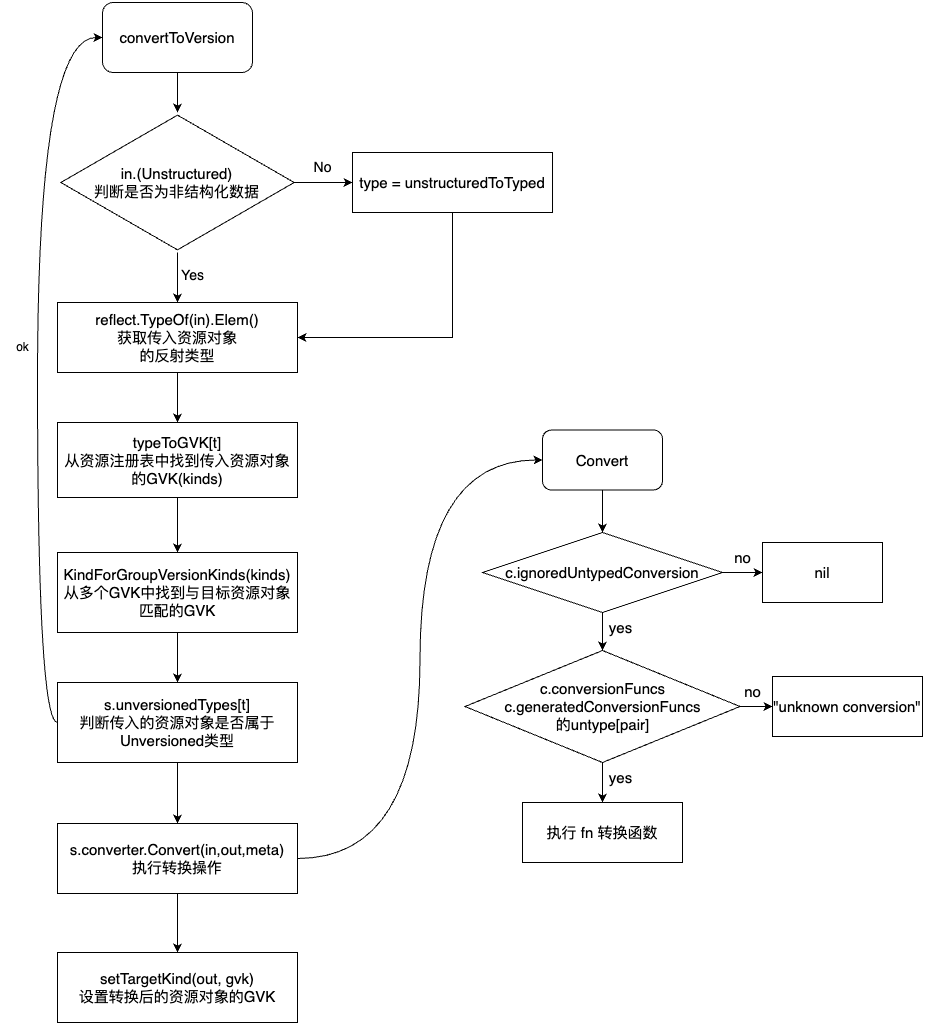

The diagram above was exported from draw.io. Its source (the exported page's mxGraphModel, read from the mxfile embedded in the PNG):
<mxGraphModel dx="1194" dy="678" grid="1" gridSize="10" guides="1" tooltips="1" connect="1" arrows="1" fold="1" page="1" pageScale="1" pageWidth="1169" pageHeight="827" math="0" shadow="0">
  <root>
    <mxCell id="0" />
    <mxCell id="1" parent="0" />
    <mxCell id="BGwoEXGbZILPhd0y4pRv-4" value="" style="edgeStyle=orthogonalEdgeStyle;rounded=0;orthogonalLoop=1;jettySize=auto;html=1;" edge="1" parent="1" source="BGwoEXGbZILPhd0y4pRv-1" target="BGwoEXGbZILPhd0y4pRv-3">
      <mxGeometry relative="1" as="geometry" />
    </mxCell>
    <mxCell id="BGwoEXGbZILPhd0y4pRv-1" value="convertToVersion" style="rounded=1;whiteSpace=wrap;html=1;fontSize=15;" vertex="1" parent="1">
      <mxGeometry x="150" y="60" width="150" height="70" as="geometry" />
    </mxCell>
    <mxCell id="BGwoEXGbZILPhd0y4pRv-12" value="" style="edgeStyle=orthogonalEdgeStyle;rounded=0;orthogonalLoop=1;jettySize=auto;html=1;" edge="1" parent="1" source="BGwoEXGbZILPhd0y4pRv-2" target="BGwoEXGbZILPhd0y4pRv-11">
      <mxGeometry relative="1" as="geometry" />
    </mxCell>
    <mxCell id="BGwoEXGbZILPhd0y4pRv-2" value="reflect.TypeOf(in).Elem()&lt;br&gt;获取传入资源对象&lt;br&gt;的反射类型" style="rounded=0;whiteSpace=wrap;html=1;fontSize=15;" vertex="1" parent="1">
      <mxGeometry x="105" y="360" width="240" height="70" as="geometry" />
    </mxCell>
    <mxCell id="BGwoEXGbZILPhd0y4pRv-5" value="" style="edgeStyle=orthogonalEdgeStyle;rounded=0;orthogonalLoop=1;jettySize=auto;html=1;" edge="1" parent="1" source="BGwoEXGbZILPhd0y4pRv-3" target="BGwoEXGbZILPhd0y4pRv-2">
      <mxGeometry relative="1" as="geometry" />
    </mxCell>
    <mxCell id="BGwoEXGbZILPhd0y4pRv-7" value="" style="edgeStyle=orthogonalEdgeStyle;rounded=0;orthogonalLoop=1;jettySize=auto;html=1;" edge="1" parent="1" source="BGwoEXGbZILPhd0y4pRv-3" target="BGwoEXGbZILPhd0y4pRv-6">
      <mxGeometry relative="1" as="geometry" />
    </mxCell>
    <mxCell id="BGwoEXGbZILPhd0y4pRv-3" value="in.(Unstructured)&lt;br style=&quot;font-size: 15px;&quot;&gt;判断是否为非结构化数据" style="html=1;whiteSpace=wrap;aspect=fixed;shape=isoRectangle;fontSize=15;" vertex="1" parent="1">
      <mxGeometry x="108.34" y="170" width="233.33" height="140" as="geometry" />
    </mxCell>
    <mxCell id="BGwoEXGbZILPhd0y4pRv-10" style="edgeStyle=orthogonalEdgeStyle;rounded=0;orthogonalLoop=1;jettySize=auto;html=1;entryX=1;entryY=0.5;entryDx=0;entryDy=0;exitX=0.5;exitY=1;exitDx=0;exitDy=0;" edge="1" parent="1" source="BGwoEXGbZILPhd0y4pRv-6" target="BGwoEXGbZILPhd0y4pRv-2">
      <mxGeometry relative="1" as="geometry">
        <Array as="points">
          <mxPoint x="500" y="395" />
        </Array>
      </mxGeometry>
    </mxCell>
    <mxCell id="BGwoEXGbZILPhd0y4pRv-6" value="type =&amp;nbsp;unstructuredToTyped" style="whiteSpace=wrap;html=1;fontSize=15;" vertex="1" parent="1">
      <mxGeometry x="400" y="210" width="200.01" height="60" as="geometry" />
    </mxCell>
    <mxCell id="BGwoEXGbZILPhd0y4pRv-8" value="Yes" style="text;html=1;align=center;verticalAlign=middle;resizable=0;points=[];autosize=1;strokeColor=none;fillColor=none;fontSize=14;" vertex="1" parent="1">
      <mxGeometry x="215" y="318" width="50" height="30" as="geometry" />
    </mxCell>
    <mxCell id="BGwoEXGbZILPhd0y4pRv-9" value="No" style="text;html=1;align=center;verticalAlign=middle;resizable=0;points=[];autosize=1;strokeColor=none;fillColor=none;fontSize=14;" vertex="1" parent="1">
      <mxGeometry x="350" y="210" width="40" height="30" as="geometry" />
    </mxCell>
    <mxCell id="BGwoEXGbZILPhd0y4pRv-14" value="" style="edgeStyle=orthogonalEdgeStyle;rounded=0;orthogonalLoop=1;jettySize=auto;html=1;" edge="1" parent="1" source="BGwoEXGbZILPhd0y4pRv-11" target="BGwoEXGbZILPhd0y4pRv-13">
      <mxGeometry relative="1" as="geometry" />
    </mxCell>
    <mxCell id="BGwoEXGbZILPhd0y4pRv-11" value="typeToGVK[t]&lt;br&gt;从资源注册表中找到传入资源对象的GVK(kinds)" style="whiteSpace=wrap;html=1;fontSize=15;rounded=0;" vertex="1" parent="1">
      <mxGeometry x="105" y="480" width="240" height="75" as="geometry" />
    </mxCell>
    <mxCell id="BGwoEXGbZILPhd0y4pRv-16" value="" style="edgeStyle=orthogonalEdgeStyle;rounded=0;orthogonalLoop=1;jettySize=auto;html=1;" edge="1" parent="1" source="BGwoEXGbZILPhd0y4pRv-13" target="BGwoEXGbZILPhd0y4pRv-15">
      <mxGeometry relative="1" as="geometry" />
    </mxCell>
    <mxCell id="BGwoEXGbZILPhd0y4pRv-13" value="KindForGroupVersionKinds(kinds)&lt;br&gt;从多个GVK中找到与目标资源对象匹配的GVK" style="whiteSpace=wrap;html=1;fontSize=15;rounded=0;" vertex="1" parent="1">
      <mxGeometry x="105" y="610" width="240" height="80" as="geometry" />
    </mxCell>
    <mxCell id="BGwoEXGbZILPhd0y4pRv-17" style="edgeStyle=orthogonalEdgeStyle;rounded=0;orthogonalLoop=1;jettySize=auto;html=1;entryX=0;entryY=0.5;entryDx=0;entryDy=0;exitX=0;exitY=0.5;exitDx=0;exitDy=0;curved=1;" edge="1" parent="1" source="BGwoEXGbZILPhd0y4pRv-15" target="BGwoEXGbZILPhd0y4pRv-1">
      <mxGeometry relative="1" as="geometry" />
    </mxCell>
    <mxCell id="BGwoEXGbZILPhd0y4pRv-20" value="" style="edgeStyle=orthogonalEdgeStyle;rounded=0;orthogonalLoop=1;jettySize=auto;html=1;" edge="1" parent="1" source="BGwoEXGbZILPhd0y4pRv-15" target="BGwoEXGbZILPhd0y4pRv-19">
      <mxGeometry relative="1" as="geometry" />
    </mxCell>
    <mxCell id="BGwoEXGbZILPhd0y4pRv-15" value="s.unversionedTypes[t]&lt;br&gt;判断传入的资源对象是否属于Unversioned类型" style="whiteSpace=wrap;html=1;fontSize=15;rounded=0;" vertex="1" parent="1">
      <mxGeometry x="105" y="740" width="240" height="80" as="geometry" />
    </mxCell>
    <mxCell id="BGwoEXGbZILPhd0y4pRv-18" value="ok" style="text;html=1;align=center;verticalAlign=middle;resizable=0;points=[];autosize=1;strokeColor=none;fillColor=none;" vertex="1" parent="1">
      <mxGeometry x="50" y="390" width="40" height="30" as="geometry" />
    </mxCell>
    <mxCell id="BGwoEXGbZILPhd0y4pRv-22" value="" style="edgeStyle=orthogonalEdgeStyle;rounded=0;orthogonalLoop=1;jettySize=auto;html=1;" edge="1" parent="1" source="BGwoEXGbZILPhd0y4pRv-19" target="BGwoEXGbZILPhd0y4pRv-21">
      <mxGeometry relative="1" as="geometry" />
    </mxCell>
    <mxCell id="BGwoEXGbZILPhd0y4pRv-24" style="edgeStyle=orthogonalEdgeStyle;rounded=0;orthogonalLoop=1;jettySize=auto;html=1;entryX=0;entryY=0.5;entryDx=0;entryDy=0;curved=1;" edge="1" parent="1" source="BGwoEXGbZILPhd0y4pRv-19" target="BGwoEXGbZILPhd0y4pRv-25">
      <mxGeometry relative="1" as="geometry">
        <mxPoint x="630" y="517.5" as="targetPoint" />
      </mxGeometry>
    </mxCell>
    <mxCell id="BGwoEXGbZILPhd0y4pRv-19" value="s.converter.Convert(in,out,meta)&lt;br&gt;执行转换操作" style="whiteSpace=wrap;html=1;fontSize=15;rounded=0;" vertex="1" parent="1">
      <mxGeometry x="105" y="881" width="240" height="70" as="geometry" />
    </mxCell>
    <mxCell id="BGwoEXGbZILPhd0y4pRv-21" value="setTargetKind(out, gvk)&lt;br&gt;设置转换后的资源对象的GVK" style="whiteSpace=wrap;html=1;fontSize=15;rounded=0;" vertex="1" parent="1">
      <mxGeometry x="105" y="1010" width="240" height="70" as="geometry" />
    </mxCell>
    <mxCell id="BGwoEXGbZILPhd0y4pRv-35" value="" style="edgeStyle=orthogonalEdgeStyle;rounded=0;orthogonalLoop=1;jettySize=auto;html=1;" edge="1" parent="1" source="BGwoEXGbZILPhd0y4pRv-25" target="BGwoEXGbZILPhd0y4pRv-26">
      <mxGeometry relative="1" as="geometry" />
    </mxCell>
    <mxCell id="BGwoEXGbZILPhd0y4pRv-25" value="Convert" style="rounded=1;whiteSpace=wrap;html=1;fontSize=15;" vertex="1" parent="1">
      <mxGeometry x="590" y="487.5" width="120" height="60" as="geometry" />
    </mxCell>
    <mxCell id="BGwoEXGbZILPhd0y4pRv-34" style="edgeStyle=orthogonalEdgeStyle;rounded=0;orthogonalLoop=1;jettySize=auto;html=1;entryX=0;entryY=0.5;entryDx=0;entryDy=0;" edge="1" parent="1" source="BGwoEXGbZILPhd0y4pRv-26" target="BGwoEXGbZILPhd0y4pRv-32">
      <mxGeometry relative="1" as="geometry" />
    </mxCell>
    <mxCell id="BGwoEXGbZILPhd0y4pRv-41" value="" style="edgeStyle=orthogonalEdgeStyle;rounded=0;orthogonalLoop=1;jettySize=auto;html=1;" edge="1" parent="1" source="BGwoEXGbZILPhd0y4pRv-26" target="BGwoEXGbZILPhd0y4pRv-40">
      <mxGeometry relative="1" as="geometry" />
    </mxCell>
    <mxCell id="BGwoEXGbZILPhd0y4pRv-26" value="c.ignoredUntypedConversion" style="rhombus;whiteSpace=wrap;html=1;fontSize=15;" vertex="1" parent="1">
      <mxGeometry x="530" y="590" width="240" height="80" as="geometry" />
    </mxCell>
    <mxCell id="BGwoEXGbZILPhd0y4pRv-32" value="nil" style="whiteSpace=wrap;html=1;fontSize=15;" vertex="1" parent="1">
      <mxGeometry x="810" y="600" width="120" height="60" as="geometry" />
    </mxCell>
    <mxCell id="BGwoEXGbZILPhd0y4pRv-38" value="no" style="text;html=1;align=center;verticalAlign=middle;resizable=0;points=[];autosize=1;strokeColor=none;fillColor=none;fontSize=15;" vertex="1" parent="1">
      <mxGeometry x="770" y="600" width="40" height="30" as="geometry" />
    </mxCell>
    <mxCell id="BGwoEXGbZILPhd0y4pRv-39" value="yes" style="text;html=1;align=center;verticalAlign=middle;resizable=0;points=[];autosize=1;strokeColor=none;fillColor=none;fontSize=15;" vertex="1" parent="1">
      <mxGeometry x="643" y="670" width="50" height="30" as="geometry" />
    </mxCell>
    <mxCell id="BGwoEXGbZILPhd0y4pRv-43" value="" style="edgeStyle=orthogonalEdgeStyle;rounded=0;orthogonalLoop=1;jettySize=auto;html=1;" edge="1" parent="1" source="BGwoEXGbZILPhd0y4pRv-40" target="BGwoEXGbZILPhd0y4pRv-42">
      <mxGeometry relative="1" as="geometry" />
    </mxCell>
    <mxCell id="BGwoEXGbZILPhd0y4pRv-45" value="" style="edgeStyle=orthogonalEdgeStyle;rounded=0;orthogonalLoop=1;jettySize=auto;html=1;" edge="1" parent="1" source="BGwoEXGbZILPhd0y4pRv-40" target="BGwoEXGbZILPhd0y4pRv-44">
      <mxGeometry relative="1" as="geometry" />
    </mxCell>
    <mxCell id="BGwoEXGbZILPhd0y4pRv-40" value="c.conversionFuncs&lt;br&gt;c.generatedConversionFuncs&lt;br&gt;的untype[pair]" style="rhombus;whiteSpace=wrap;html=1;fontSize=15;" vertex="1" parent="1">
      <mxGeometry x="512.5" y="708" width="275" height="112" as="geometry" />
    </mxCell>
    <mxCell id="BGwoEXGbZILPhd0y4pRv-42" value="执行 fn 转换函数" style="whiteSpace=wrap;html=1;fontSize=15;" vertex="1" parent="1">
      <mxGeometry x="570" y="860" width="160" height="60" as="geometry" />
    </mxCell>
    <mxCell id="BGwoEXGbZILPhd0y4pRv-44" value="&quot;unknown conversion&quot;" style="whiteSpace=wrap;html=1;fontSize=15;" vertex="1" parent="1">
      <mxGeometry x="820" y="734" width="150" height="60" as="geometry" />
    </mxCell>
    <mxCell id="BGwoEXGbZILPhd0y4pRv-46" value="no" style="text;html=1;align=center;verticalAlign=middle;resizable=0;points=[];autosize=1;strokeColor=none;fillColor=none;fontSize=15;" vertex="1" parent="1">
      <mxGeometry x="780" y="734" width="40" height="30" as="geometry" />
    </mxCell>
    <mxCell id="BGwoEXGbZILPhd0y4pRv-47" value="yes" style="text;html=1;align=center;verticalAlign=middle;resizable=0;points=[];autosize=1;strokeColor=none;fillColor=none;fontSize=15;" vertex="1" parent="1">
      <mxGeometry x="643" y="820" width="50" height="30" as="geometry" />
    </mxCell>
  </root>
</mxGraphModel>